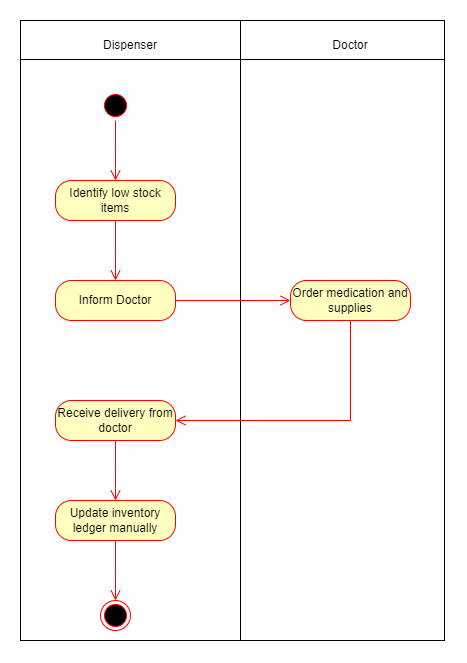

The diagram above was exported from draw.io. Its source (the exported page's mxGraphModel, read from the mxfile embedded in the PNG):
<mxGraphModel dx="1480" dy="861" grid="1" gridSize="10" guides="1" tooltips="1" connect="1" arrows="1" fold="1" page="1" pageScale="1" pageWidth="850" pageHeight="1100" math="0" shadow="0">
  <root>
    <mxCell id="0" />
    <mxCell id="1" parent="0" />
    <mxCell id="Ck32mnMcq7iD5s2bVHgp-94" value="" style="rounded=0;whiteSpace=wrap;html=1;fillColor=none;" vertex="1" parent="1">
      <mxGeometry x="360" width="424" height="620" as="geometry" />
    </mxCell>
    <mxCell id="Ck32mnMcq7iD5s2bVHgp-81" value="" style="ellipse;html=1;shape=startState;fillColor=#000000;strokeColor=#ff0000;" vertex="1" parent="1">
      <mxGeometry x="440" y="70" width="30" height="30" as="geometry" />
    </mxCell>
    <mxCell id="Ck32mnMcq7iD5s2bVHgp-82" value="" style="edgeStyle=orthogonalEdgeStyle;html=1;verticalAlign=bottom;endArrow=open;endSize=8;strokeColor=#ff0000;rounded=0;" edge="1" source="Ck32mnMcq7iD5s2bVHgp-81" parent="1">
      <mxGeometry relative="1" as="geometry">
        <mxPoint x="455" y="160" as="targetPoint" />
      </mxGeometry>
    </mxCell>
    <mxCell id="Ck32mnMcq7iD5s2bVHgp-83" value="Identify low stock items" style="rounded=1;whiteSpace=wrap;html=1;arcSize=40;fontColor=#000000;fillColor=#ffffc0;strokeColor=#ff0000;" vertex="1" parent="1">
      <mxGeometry x="395" y="160" width="120" height="40" as="geometry" />
    </mxCell>
    <mxCell id="Ck32mnMcq7iD5s2bVHgp-84" value="" style="edgeStyle=orthogonalEdgeStyle;html=1;verticalAlign=bottom;endArrow=open;endSize=8;strokeColor=#ff0000;rounded=0;" edge="1" source="Ck32mnMcq7iD5s2bVHgp-83" parent="1">
      <mxGeometry relative="1" as="geometry">
        <mxPoint x="455" y="260" as="targetPoint" />
      </mxGeometry>
    </mxCell>
    <mxCell id="Ck32mnMcq7iD5s2bVHgp-85" value="Inform Doctor" style="rounded=1;whiteSpace=wrap;html=1;arcSize=40;fontColor=#000000;fillColor=#ffffc0;strokeColor=#ff0000;" vertex="1" parent="1">
      <mxGeometry x="395" y="260" width="120" height="40" as="geometry" />
    </mxCell>
    <mxCell id="Ck32mnMcq7iD5s2bVHgp-86" value="" style="edgeStyle=orthogonalEdgeStyle;html=1;verticalAlign=bottom;endArrow=open;endSize=8;strokeColor=#ff0000;rounded=0;exitX=1;exitY=0.5;exitDx=0;exitDy=0;entryX=0;entryY=0.5;entryDx=0;entryDy=0;" edge="1" source="Ck32mnMcq7iD5s2bVHgp-85" parent="1" target="Ck32mnMcq7iD5s2bVHgp-87">
      <mxGeometry relative="1" as="geometry">
        <mxPoint x="455" y="360" as="targetPoint" />
      </mxGeometry>
    </mxCell>
    <mxCell id="Ck32mnMcq7iD5s2bVHgp-87" value="Order medication and supplies" style="rounded=1;whiteSpace=wrap;html=1;arcSize=40;fontColor=#000000;fillColor=#ffffc0;strokeColor=#ff0000;" vertex="1" parent="1">
      <mxGeometry x="630" y="260" width="120" height="40" as="geometry" />
    </mxCell>
    <mxCell id="Ck32mnMcq7iD5s2bVHgp-88" value="" style="edgeStyle=orthogonalEdgeStyle;html=1;verticalAlign=bottom;endArrow=open;endSize=8;strokeColor=#ff0000;rounded=0;entryX=1;entryY=0.5;entryDx=0;entryDy=0;" edge="1" source="Ck32mnMcq7iD5s2bVHgp-87" parent="1" target="Ck32mnMcq7iD5s2bVHgp-89">
      <mxGeometry relative="1" as="geometry">
        <mxPoint x="690" y="400" as="targetPoint" />
        <Array as="points">
          <mxPoint x="690" y="400" />
        </Array>
      </mxGeometry>
    </mxCell>
    <mxCell id="Ck32mnMcq7iD5s2bVHgp-89" value="Receive delivery from doctor" style="rounded=1;whiteSpace=wrap;html=1;arcSize=40;fontColor=#000000;fillColor=#ffffc0;strokeColor=#ff0000;" vertex="1" parent="1">
      <mxGeometry x="395" y="380" width="120" height="40" as="geometry" />
    </mxCell>
    <mxCell id="Ck32mnMcq7iD5s2bVHgp-90" value="" style="edgeStyle=orthogonalEdgeStyle;html=1;verticalAlign=bottom;endArrow=open;endSize=8;strokeColor=#ff0000;rounded=0;" edge="1" source="Ck32mnMcq7iD5s2bVHgp-89" parent="1">
      <mxGeometry relative="1" as="geometry">
        <mxPoint x="455" y="480" as="targetPoint" />
      </mxGeometry>
    </mxCell>
    <mxCell id="Ck32mnMcq7iD5s2bVHgp-91" value="Update inventory ledger manually" style="rounded=1;whiteSpace=wrap;html=1;arcSize=40;fontColor=#000000;fillColor=#ffffc0;strokeColor=#ff0000;" vertex="1" parent="1">
      <mxGeometry x="395" y="480" width="120" height="40" as="geometry" />
    </mxCell>
    <mxCell id="Ck32mnMcq7iD5s2bVHgp-92" value="" style="edgeStyle=orthogonalEdgeStyle;html=1;verticalAlign=bottom;endArrow=open;endSize=8;strokeColor=#ff0000;rounded=0;" edge="1" source="Ck32mnMcq7iD5s2bVHgp-91" parent="1">
      <mxGeometry relative="1" as="geometry">
        <mxPoint x="455" y="580" as="targetPoint" />
      </mxGeometry>
    </mxCell>
    <mxCell id="Ck32mnMcq7iD5s2bVHgp-93" value="" style="ellipse;html=1;shape=endState;fillColor=#000000;strokeColor=#ff0000;" vertex="1" parent="1">
      <mxGeometry x="440" y="580" width="30" height="30" as="geometry" />
    </mxCell>
    <mxCell id="Ck32mnMcq7iD5s2bVHgp-95" value="" style="endArrow=none;html=1;rounded=0;" edge="1" parent="1">
      <mxGeometry width="50" height="50" relative="1" as="geometry">
        <mxPoint x="360" y="39" as="sourcePoint" />
        <mxPoint x="784" y="39" as="targetPoint" />
      </mxGeometry>
    </mxCell>
    <mxCell id="Ck32mnMcq7iD5s2bVHgp-96" value="" style="endArrow=none;html=1;rounded=0;" edge="1" parent="1">
      <mxGeometry width="50" height="50" relative="1" as="geometry">
        <mxPoint x="580" y="620" as="sourcePoint" />
        <mxPoint x="580" as="targetPoint" />
      </mxGeometry>
    </mxCell>
    <mxCell id="Ck32mnMcq7iD5s2bVHgp-97" value="Dispenser" style="text;html=1;strokeColor=none;fillColor=none;align=center;verticalAlign=middle;whiteSpace=wrap;rounded=0;" vertex="1" parent="1">
      <mxGeometry x="440" y="10" width="60" height="30" as="geometry" />
    </mxCell>
    <mxCell id="Ck32mnMcq7iD5s2bVHgp-98" value="Doctor" style="text;html=1;strokeColor=none;fillColor=none;align=center;verticalAlign=middle;whiteSpace=wrap;rounded=0;" vertex="1" parent="1">
      <mxGeometry x="660" y="10" width="60" height="30" as="geometry" />
    </mxCell>
  </root>
</mxGraphModel>